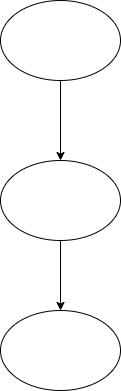

The diagram above was exported from draw.io. Its source (the exported page's mxGraphModel, read from the mxfile embedded in the PNG):
<mxGraphModel dx="872" dy="473" grid="1" gridSize="10" guides="1" tooltips="1" connect="1" arrows="1" fold="1" page="1" pageScale="1" pageWidth="850" pageHeight="1100" math="0" shadow="0">
  <root>
    <mxCell id="0" />
    <mxCell id="1" parent="0" />
    <mxCell id="4eqr931Fx4oQAKSk54IT-5" value="" style="edgeStyle=orthogonalEdgeStyle;rounded=0;orthogonalLoop=1;jettySize=auto;html=1;" parent="1" source="4eqr931Fx4oQAKSk54IT-1" target="4eqr931Fx4oQAKSk54IT-4" edge="1">
      <mxGeometry relative="1" as="geometry" />
    </mxCell>
    <mxCell id="4eqr931Fx4oQAKSk54IT-1" value="" style="ellipse;whiteSpace=wrap;html=1;" parent="1" vertex="1">
      <mxGeometry x="370" y="210" width="120" height="80" as="geometry" />
    </mxCell>
    <mxCell id="nq-wiaThxpzv3Efh1qeW-2" style="edgeStyle=orthogonalEdgeStyle;rounded=0;orthogonalLoop=1;jettySize=auto;html=1;" edge="1" parent="1" source="4eqr931Fx4oQAKSk54IT-4" target="nq-wiaThxpzv3Efh1qeW-3">
      <mxGeometry relative="1" as="geometry">
        <mxPoint x="430" y="560" as="targetPoint" />
      </mxGeometry>
    </mxCell>
    <mxCell id="4eqr931Fx4oQAKSk54IT-4" value="" style="ellipse;whiteSpace=wrap;html=1;" parent="1" vertex="1">
      <mxGeometry x="370" y="370" width="120" height="80" as="geometry" />
    </mxCell>
    <mxCell id="nq-wiaThxpzv3Efh1qeW-3" value="" style="ellipse;whiteSpace=wrap;html=1;" vertex="1" parent="1">
      <mxGeometry x="370" y="520" width="120" height="80" as="geometry" />
    </mxCell>
  </root>
</mxGraphModel>